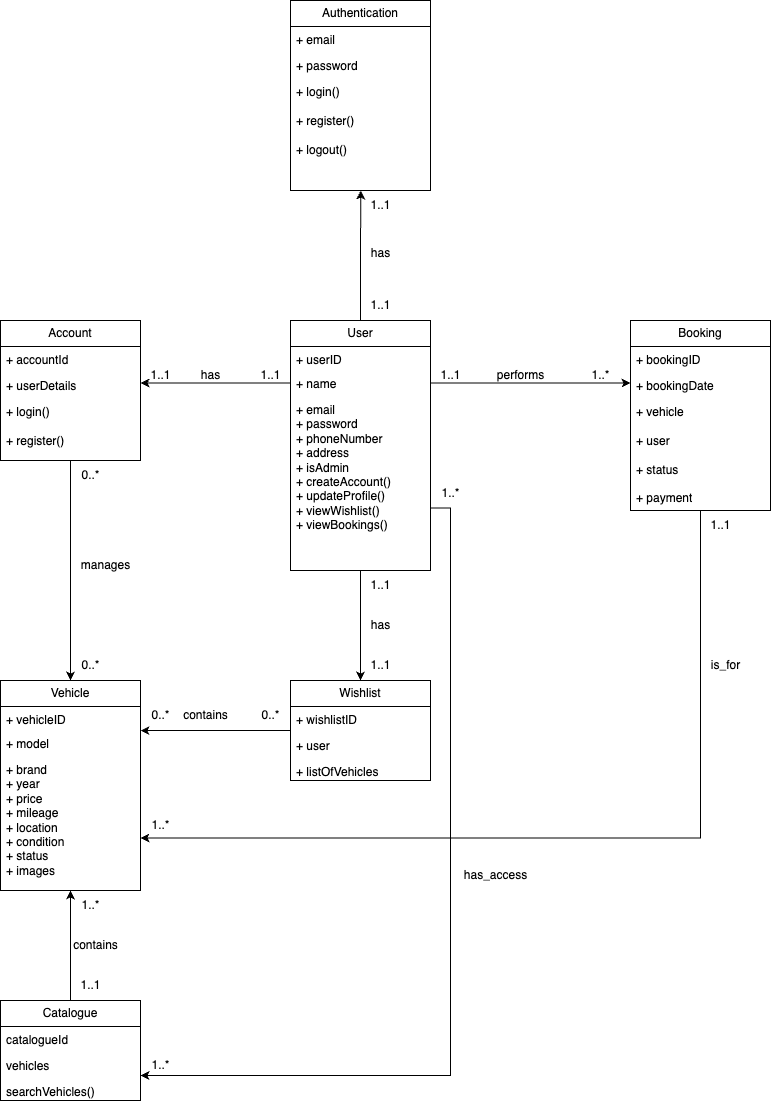

The diagram above was exported from draw.io. Its source (the exported page's mxGraphModel, read from the mxfile embedded in the PNG):
<mxGraphModel dx="2110" dy="1085" grid="1" gridSize="10" guides="1" tooltips="1" connect="1" arrows="1" fold="1" page="1" pageScale="1" pageWidth="2339" pageHeight="3300" math="0" shadow="0">
  <root>
    <mxCell id="0" />
    <mxCell id="1" parent="0" />
    <mxCell id="O2IQHRGUWe1aCgHjE1RR-5" value="Authentication" style="swimlane;fontStyle=0;childLayout=stackLayout;horizontal=1;startSize=26;fillColor=none;horizontalStack=0;resizeParent=1;resizeParentMax=0;resizeLast=0;collapsible=1;marginBottom=0;whiteSpace=wrap;html=1;" parent="1" vertex="1">
      <mxGeometry x="1040" y="200" width="140" height="190" as="geometry" />
    </mxCell>
    <mxCell id="O2IQHRGUWe1aCgHjE1RR-6" value="+ email&lt;div&gt;&lt;br&gt;&lt;/div&gt;&lt;div&gt;&lt;br&gt;&lt;/div&gt;" style="text;strokeColor=none;fillColor=none;align=left;verticalAlign=top;spacingLeft=4;spacingRight=4;overflow=hidden;rotatable=0;points=[[0,0.5],[1,0.5]];portConstraint=eastwest;whiteSpace=wrap;html=1;movable=0;resizable=0;deletable=0;editable=0;locked=1;connectable=0;" parent="O2IQHRGUWe1aCgHjE1RR-5" vertex="1">
      <mxGeometry y="26" width="140" height="26" as="geometry" />
    </mxCell>
    <mxCell id="O2IQHRGUWe1aCgHjE1RR-7" value="+ password" style="text;strokeColor=none;fillColor=none;align=left;verticalAlign=top;spacingLeft=4;spacingRight=4;overflow=hidden;rotatable=0;points=[[0,0.5],[1,0.5]];portConstraint=eastwest;whiteSpace=wrap;html=1;movable=0;resizable=0;deletable=0;editable=0;locked=1;connectable=0;" parent="O2IQHRGUWe1aCgHjE1RR-5" vertex="1">
      <mxGeometry y="52" width="140" height="26" as="geometry" />
    </mxCell>
    <mxCell id="O2IQHRGUWe1aCgHjE1RR-8" value="+ login()&lt;div&gt;&lt;br&gt;&lt;/div&gt;&lt;div&gt;+ register()&lt;/div&gt;&lt;div&gt;&lt;br&gt;&lt;/div&gt;&lt;div&gt;+ logout()&lt;/div&gt;" style="text;strokeColor=none;fillColor=none;align=left;verticalAlign=top;spacingLeft=4;spacingRight=4;overflow=hidden;rotatable=0;points=[[0,0.5],[1,0.5]];portConstraint=eastwest;whiteSpace=wrap;html=1;movable=0;resizable=0;deletable=0;editable=0;locked=1;connectable=0;" parent="O2IQHRGUWe1aCgHjE1RR-5" vertex="1">
      <mxGeometry y="78" width="140" height="112" as="geometry" />
    </mxCell>
    <mxCell id="Dwnrn4LSiIkbY3yP2paM-33" style="edgeStyle=orthogonalEdgeStyle;rounded=0;orthogonalLoop=1;jettySize=auto;html=1;exitX=0.5;exitY=1;exitDx=0;exitDy=0;entryX=0.5;entryY=0;entryDx=0;entryDy=0;" edge="1" parent="1" source="O2IQHRGUWe1aCgHjE1RR-13" target="ePYFqos63kn1aAfQHRZx-21">
      <mxGeometry relative="1" as="geometry" />
    </mxCell>
    <mxCell id="O2IQHRGUWe1aCgHjE1RR-13" value="Account" style="swimlane;fontStyle=0;childLayout=stackLayout;horizontal=1;startSize=26;fillColor=none;horizontalStack=0;resizeParent=1;resizeParentMax=0;resizeLast=0;collapsible=1;marginBottom=0;whiteSpace=wrap;html=1;" parent="1" vertex="1">
      <mxGeometry x="750" y="520" width="140" height="140" as="geometry" />
    </mxCell>
    <mxCell id="O2IQHRGUWe1aCgHjE1RR-14" value="+ accountId" style="text;strokeColor=none;fillColor=none;align=left;verticalAlign=top;spacingLeft=4;spacingRight=4;overflow=hidden;rotatable=0;points=[[0,0.5],[1,0.5]];portConstraint=eastwest;whiteSpace=wrap;html=1;movable=0;resizable=0;deletable=0;editable=0;locked=1;connectable=0;" parent="O2IQHRGUWe1aCgHjE1RR-13" vertex="1">
      <mxGeometry y="26" width="140" height="26" as="geometry" />
    </mxCell>
    <mxCell id="O2IQHRGUWe1aCgHjE1RR-15" value="+ userDetails" style="text;strokeColor=none;fillColor=none;align=left;verticalAlign=top;spacingLeft=4;spacingRight=4;overflow=hidden;rotatable=0;points=[[0,0.5],[1,0.5]];portConstraint=eastwest;whiteSpace=wrap;html=1;movable=0;resizable=0;deletable=0;editable=0;locked=1;connectable=0;" parent="O2IQHRGUWe1aCgHjE1RR-13" vertex="1">
      <mxGeometry y="52" width="140" height="26" as="geometry" />
    </mxCell>
    <mxCell id="O2IQHRGUWe1aCgHjE1RR-16" value="+ login()&lt;div&gt;&lt;br&gt;&lt;/div&gt;&lt;div&gt;+ register()&lt;/div&gt;" style="text;strokeColor=none;fillColor=none;align=left;verticalAlign=top;spacingLeft=4;spacingRight=4;overflow=hidden;rotatable=0;points=[[0,0.5],[1,0.5]];portConstraint=eastwest;whiteSpace=wrap;html=1;movable=0;resizable=0;deletable=0;editable=0;locked=1;connectable=0;" parent="O2IQHRGUWe1aCgHjE1RR-13" vertex="1">
      <mxGeometry y="78" width="140" height="62" as="geometry" />
    </mxCell>
    <mxCell id="Dwnrn4LSiIkbY3yP2paM-54" style="edgeStyle=orthogonalEdgeStyle;rounded=0;orthogonalLoop=1;jettySize=auto;html=1;exitX=0.5;exitY=1;exitDx=0;exitDy=0;entryX=1;entryY=0.75;entryDx=0;entryDy=0;" edge="1" parent="1" source="ePYFqos63kn1aAfQHRZx-5" target="ePYFqos63kn1aAfQHRZx-21">
      <mxGeometry relative="1" as="geometry" />
    </mxCell>
    <mxCell id="ePYFqos63kn1aAfQHRZx-5" value="Booking" style="swimlane;fontStyle=0;childLayout=stackLayout;horizontal=1;startSize=26;fillColor=none;horizontalStack=0;resizeParent=1;resizeParentMax=0;resizeLast=0;collapsible=1;marginBottom=0;whiteSpace=wrap;html=1;" vertex="1" parent="1">
      <mxGeometry x="1380" y="520" width="140" height="190" as="geometry" />
    </mxCell>
    <mxCell id="ePYFqos63kn1aAfQHRZx-6" value="+ bookingID&lt;div&gt;&lt;br&gt;&lt;/div&gt;" style="text;strokeColor=none;fillColor=none;align=left;verticalAlign=top;spacingLeft=4;spacingRight=4;overflow=hidden;rotatable=0;points=[[0,0.5],[1,0.5]];portConstraint=eastwest;whiteSpace=wrap;html=1;movable=0;resizable=0;deletable=0;editable=0;locked=1;connectable=0;" vertex="1" parent="ePYFqos63kn1aAfQHRZx-5">
      <mxGeometry y="26" width="140" height="26" as="geometry" />
    </mxCell>
    <mxCell id="ePYFqos63kn1aAfQHRZx-7" value="+ bookingDate" style="text;strokeColor=none;fillColor=none;align=left;verticalAlign=top;spacingLeft=4;spacingRight=4;overflow=hidden;rotatable=0;points=[[0,0.5],[1,0.5]];portConstraint=eastwest;whiteSpace=wrap;html=1;movable=0;resizable=0;deletable=0;editable=0;locked=1;connectable=0;" vertex="1" parent="ePYFqos63kn1aAfQHRZx-5">
      <mxGeometry y="52" width="140" height="26" as="geometry" />
    </mxCell>
    <mxCell id="ePYFqos63kn1aAfQHRZx-8" value="+ vehicle&lt;div&gt;&lt;br&gt;&lt;div&gt;+&amp;nbsp;&lt;span style=&quot;background-color: initial;&quot;&gt;user&lt;/span&gt;&lt;/div&gt;&lt;div&gt;&lt;br&gt;&lt;/div&gt;&lt;div&gt;+ status&lt;/div&gt;&lt;/div&gt;&lt;div&gt;&lt;br&gt;&lt;/div&gt;&lt;div&gt;+ payment&lt;/div&gt;" style="text;strokeColor=none;fillColor=none;align=left;verticalAlign=top;spacingLeft=4;spacingRight=4;overflow=hidden;rotatable=0;points=[[0,0.5],[1,0.5]];portConstraint=eastwest;whiteSpace=wrap;html=1;movable=0;resizable=0;deletable=0;editable=0;locked=1;connectable=0;" vertex="1" parent="ePYFqos63kn1aAfQHRZx-5">
      <mxGeometry y="78" width="140" height="112" as="geometry" />
    </mxCell>
    <mxCell id="Dwnrn4LSiIkbY3yP2paM-38" style="edgeStyle=orthogonalEdgeStyle;rounded=0;orthogonalLoop=1;jettySize=auto;html=1;exitX=0;exitY=0.5;exitDx=0;exitDy=0;" edge="1" parent="1" source="ePYFqos63kn1aAfQHRZx-9">
      <mxGeometry relative="1" as="geometry">
        <mxPoint x="890" y="930.1025641025642" as="targetPoint" />
      </mxGeometry>
    </mxCell>
    <mxCell id="ePYFqos63kn1aAfQHRZx-9" value="Wishlist" style="swimlane;fontStyle=0;childLayout=stackLayout;horizontal=1;startSize=26;fillColor=none;horizontalStack=0;resizeParent=1;resizeParentMax=0;resizeLast=0;collapsible=1;marginBottom=0;whiteSpace=wrap;html=1;" vertex="1" parent="1">
      <mxGeometry x="1040" y="880" width="140" height="100" as="geometry" />
    </mxCell>
    <mxCell id="ePYFqos63kn1aAfQHRZx-10" value="&lt;div&gt;+ wishlistID&lt;/div&gt;" style="text;strokeColor=none;fillColor=none;align=left;verticalAlign=top;spacingLeft=4;spacingRight=4;overflow=hidden;rotatable=0;points=[[0,0.5],[1,0.5]];portConstraint=eastwest;whiteSpace=wrap;html=1;movable=0;resizable=0;deletable=0;editable=0;locked=1;connectable=0;" vertex="1" parent="ePYFqos63kn1aAfQHRZx-9">
      <mxGeometry y="26" width="140" height="26" as="geometry" />
    </mxCell>
    <mxCell id="ePYFqos63kn1aAfQHRZx-11" value="+ user" style="text;strokeColor=none;fillColor=none;align=left;verticalAlign=top;spacingLeft=4;spacingRight=4;overflow=hidden;rotatable=0;points=[[0,0.5],[1,0.5]];portConstraint=eastwest;whiteSpace=wrap;html=1;movable=0;resizable=0;deletable=0;editable=0;locked=1;connectable=0;" vertex="1" parent="ePYFqos63kn1aAfQHRZx-9">
      <mxGeometry y="52" width="140" height="26" as="geometry" />
    </mxCell>
    <mxCell id="ePYFqos63kn1aAfQHRZx-12" value="&lt;div&gt;&lt;div&gt;+ listOfVehicles&lt;/div&gt;&lt;/div&gt;" style="text;strokeColor=none;fillColor=none;align=left;verticalAlign=top;spacingLeft=4;spacingRight=4;overflow=hidden;rotatable=0;points=[[0,0.5],[1,0.5]];portConstraint=eastwest;whiteSpace=wrap;html=1;movable=0;resizable=0;deletable=0;editable=0;locked=1;connectable=0;" vertex="1" parent="ePYFqos63kn1aAfQHRZx-9">
      <mxGeometry y="78" width="140" height="22" as="geometry" />
    </mxCell>
    <mxCell id="Dwnrn4LSiIkbY3yP2paM-11" style="edgeStyle=orthogonalEdgeStyle;rounded=0;orthogonalLoop=1;jettySize=auto;html=1;exitX=0.5;exitY=0;exitDx=0;exitDy=0;" edge="1" parent="1" source="ePYFqos63kn1aAfQHRZx-13">
      <mxGeometry relative="1" as="geometry">
        <mxPoint x="1110.2857142857144" y="390" as="targetPoint" />
      </mxGeometry>
    </mxCell>
    <mxCell id="Dwnrn4LSiIkbY3yP2paM-21" style="edgeStyle=orthogonalEdgeStyle;rounded=0;orthogonalLoop=1;jettySize=auto;html=1;exitX=0;exitY=0.25;exitDx=0;exitDy=0;" edge="1" parent="1" source="ePYFqos63kn1aAfQHRZx-13">
      <mxGeometry relative="1" as="geometry">
        <mxPoint x="890" y="582.5555555555554" as="targetPoint" />
      </mxGeometry>
    </mxCell>
    <mxCell id="Dwnrn4LSiIkbY3yP2paM-27" style="edgeStyle=orthogonalEdgeStyle;rounded=0;orthogonalLoop=1;jettySize=auto;html=1;exitX=0.5;exitY=1;exitDx=0;exitDy=0;entryX=0.5;entryY=0;entryDx=0;entryDy=0;" edge="1" parent="1" source="ePYFqos63kn1aAfQHRZx-13" target="ePYFqos63kn1aAfQHRZx-9">
      <mxGeometry relative="1" as="geometry" />
    </mxCell>
    <mxCell id="Dwnrn4LSiIkbY3yP2paM-32" style="edgeStyle=orthogonalEdgeStyle;rounded=0;orthogonalLoop=1;jettySize=auto;html=1;exitX=1;exitY=0.25;exitDx=0;exitDy=0;" edge="1" parent="1" source="ePYFqos63kn1aAfQHRZx-13">
      <mxGeometry relative="1" as="geometry">
        <mxPoint x="1380" y="582.5555555555554" as="targetPoint" />
      </mxGeometry>
    </mxCell>
    <mxCell id="Dwnrn4LSiIkbY3yP2paM-50" style="edgeStyle=orthogonalEdgeStyle;rounded=0;orthogonalLoop=1;jettySize=auto;html=1;exitX=1;exitY=0.75;exitDx=0;exitDy=0;entryX=1;entryY=0.75;entryDx=0;entryDy=0;" edge="1" parent="1" source="ePYFqos63kn1aAfQHRZx-13" target="ePYFqos63kn1aAfQHRZx-17">
      <mxGeometry relative="1" as="geometry" />
    </mxCell>
    <mxCell id="ePYFqos63kn1aAfQHRZx-13" value="User" style="swimlane;fontStyle=0;childLayout=stackLayout;horizontal=1;startSize=26;fillColor=none;horizontalStack=0;resizeParent=1;resizeParentMax=0;resizeLast=0;collapsible=1;marginBottom=0;whiteSpace=wrap;html=1;" vertex="1" parent="1">
      <mxGeometry x="1040" y="520" width="140" height="250" as="geometry" />
    </mxCell>
    <mxCell id="ePYFqos63kn1aAfQHRZx-14" value="+ userID&lt;div&gt;&lt;br&gt;&lt;/div&gt;&lt;div&gt;&lt;br&gt;&lt;/div&gt;" style="text;strokeColor=none;fillColor=none;align=left;verticalAlign=top;spacingLeft=4;spacingRight=4;overflow=hidden;rotatable=0;points=[[0,0.5],[1,0.5]];portConstraint=eastwest;whiteSpace=wrap;html=1;movable=0;resizable=0;deletable=0;editable=0;locked=1;connectable=0;" vertex="1" parent="ePYFqos63kn1aAfQHRZx-13">
      <mxGeometry y="26" width="140" height="24" as="geometry" />
    </mxCell>
    <mxCell id="ePYFqos63kn1aAfQHRZx-15" value="+ name" style="text;strokeColor=none;fillColor=none;align=left;verticalAlign=top;spacingLeft=4;spacingRight=4;overflow=hidden;rotatable=0;points=[[0,0.5],[1,0.5]];portConstraint=eastwest;whiteSpace=wrap;html=1;movable=0;resizable=0;deletable=0;editable=0;locked=1;connectable=0;" vertex="1" parent="ePYFqos63kn1aAfQHRZx-13">
      <mxGeometry y="50" width="140" height="26" as="geometry" />
    </mxCell>
    <mxCell id="ePYFqos63kn1aAfQHRZx-16" value="+ email&lt;div&gt;+&amp;nbsp;&lt;span style=&quot;background-color: initial;&quot;&gt;password&lt;/span&gt;&lt;/div&gt;&lt;div&gt;+ phoneNumber&lt;/div&gt;&lt;div&gt;+ address&lt;/div&gt;&lt;div&gt;+ isAdmin&lt;/div&gt;&lt;div&gt;+ createAccount()&lt;/div&gt;&lt;div&gt;+ updateProfile()&lt;/div&gt;&lt;div&gt;+ viewWishlist()&lt;/div&gt;&lt;div&gt;+ viewBookings()&lt;/div&gt;" style="text;strokeColor=none;fillColor=none;align=left;verticalAlign=top;spacingLeft=4;spacingRight=4;overflow=hidden;rotatable=0;points=[[0,0.5],[1,0.5]];portConstraint=eastwest;whiteSpace=wrap;html=1;movable=0;resizable=0;deletable=0;editable=0;locked=1;connectable=0;" vertex="1" parent="ePYFqos63kn1aAfQHRZx-13">
      <mxGeometry y="76" width="140" height="174" as="geometry" />
    </mxCell>
    <mxCell id="Dwnrn4LSiIkbY3yP2paM-44" style="edgeStyle=orthogonalEdgeStyle;rounded=0;orthogonalLoop=1;jettySize=auto;html=1;exitX=0.5;exitY=0;exitDx=0;exitDy=0;entryX=0.5;entryY=1;entryDx=0;entryDy=0;" edge="1" parent="1" source="ePYFqos63kn1aAfQHRZx-17" target="ePYFqos63kn1aAfQHRZx-21">
      <mxGeometry relative="1" as="geometry" />
    </mxCell>
    <mxCell id="ePYFqos63kn1aAfQHRZx-17" value="Catalogue" style="swimlane;fontStyle=0;childLayout=stackLayout;horizontal=1;startSize=26;fillColor=none;horizontalStack=0;resizeParent=1;resizeParentMax=0;resizeLast=0;collapsible=1;marginBottom=0;whiteSpace=wrap;html=1;" vertex="1" parent="1">
      <mxGeometry x="750" y="1200" width="140" height="100" as="geometry" />
    </mxCell>
    <mxCell id="ePYFqos63kn1aAfQHRZx-18" value="&lt;div&gt;catalogueId&lt;/div&gt;" style="text;strokeColor=none;fillColor=none;align=left;verticalAlign=top;spacingLeft=4;spacingRight=4;overflow=hidden;rotatable=0;points=[[0,0.5],[1,0.5]];portConstraint=eastwest;whiteSpace=wrap;html=1;movable=0;resizable=0;deletable=0;editable=0;locked=1;connectable=0;" vertex="1" parent="ePYFqos63kn1aAfQHRZx-17">
      <mxGeometry y="26" width="140" height="26" as="geometry" />
    </mxCell>
    <mxCell id="ePYFqos63kn1aAfQHRZx-19" value="vehicles" style="text;strokeColor=none;fillColor=none;align=left;verticalAlign=top;spacingLeft=4;spacingRight=4;overflow=hidden;rotatable=0;points=[[0,0.5],[1,0.5]];portConstraint=eastwest;whiteSpace=wrap;html=1;movable=0;resizable=0;deletable=0;editable=0;locked=1;connectable=0;" vertex="1" parent="ePYFqos63kn1aAfQHRZx-17">
      <mxGeometry y="52" width="140" height="26" as="geometry" />
    </mxCell>
    <mxCell id="ePYFqos63kn1aAfQHRZx-20" value="&lt;div&gt;&lt;div&gt;searchVehicles()&lt;/div&gt;&lt;/div&gt;" style="text;strokeColor=none;fillColor=none;align=left;verticalAlign=top;spacingLeft=4;spacingRight=4;overflow=hidden;rotatable=0;points=[[0,0.5],[1,0.5]];portConstraint=eastwest;whiteSpace=wrap;html=1;movable=0;resizable=0;deletable=0;editable=0;locked=1;connectable=0;" vertex="1" parent="ePYFqos63kn1aAfQHRZx-17">
      <mxGeometry y="78" width="140" height="22" as="geometry" />
    </mxCell>
    <mxCell id="ePYFqos63kn1aAfQHRZx-21" value="Vehicle" style="swimlane;fontStyle=0;childLayout=stackLayout;horizontal=1;startSize=26;fillColor=none;horizontalStack=0;resizeParent=1;resizeParentMax=0;resizeLast=0;collapsible=1;marginBottom=0;whiteSpace=wrap;html=1;" vertex="1" parent="1">
      <mxGeometry x="750" y="880" width="140" height="210" as="geometry" />
    </mxCell>
    <mxCell id="ePYFqos63kn1aAfQHRZx-22" value="+ vehicleID&lt;div&gt;&lt;br&gt;&lt;/div&gt;&lt;div&gt;&lt;br&gt;&lt;/div&gt;" style="text;strokeColor=none;fillColor=none;align=left;verticalAlign=top;spacingLeft=4;spacingRight=4;overflow=hidden;rotatable=0;points=[[0,0.5],[1,0.5]];portConstraint=eastwest;whiteSpace=wrap;html=1;movable=0;resizable=0;deletable=0;editable=0;locked=1;connectable=0;" vertex="1" parent="ePYFqos63kn1aAfQHRZx-21">
      <mxGeometry y="26" width="140" height="24" as="geometry" />
    </mxCell>
    <mxCell id="ePYFqos63kn1aAfQHRZx-23" value="+ model" style="text;strokeColor=none;fillColor=none;align=left;verticalAlign=top;spacingLeft=4;spacingRight=4;overflow=hidden;rotatable=0;points=[[0,0.5],[1,0.5]];portConstraint=eastwest;whiteSpace=wrap;html=1;movable=0;resizable=0;deletable=0;editable=0;locked=1;connectable=0;" vertex="1" parent="ePYFqos63kn1aAfQHRZx-21">
      <mxGeometry y="50" width="140" height="26" as="geometry" />
    </mxCell>
    <mxCell id="ePYFqos63kn1aAfQHRZx-24" value="+ brand&lt;div&gt;+ year&lt;/div&gt;&lt;div&gt;+ price&lt;/div&gt;&lt;div&gt;+ mileage&lt;/div&gt;&lt;div&gt;+ location&lt;/div&gt;&lt;div&gt;+ condition&lt;/div&gt;&lt;div&gt;+ status&lt;/div&gt;&lt;div&gt;+ images&lt;/div&gt;" style="text;strokeColor=none;fillColor=none;align=left;verticalAlign=top;spacingLeft=4;spacingRight=4;overflow=hidden;rotatable=0;points=[[0,0.5],[1,0.5]];portConstraint=eastwest;whiteSpace=wrap;html=1;movable=0;resizable=0;deletable=0;editable=0;locked=1;connectable=0;" vertex="1" parent="ePYFqos63kn1aAfQHRZx-21">
      <mxGeometry y="76" width="140" height="134" as="geometry" />
    </mxCell>
    <mxCell id="Dwnrn4LSiIkbY3yP2paM-12" value="has" style="text;html=1;align=center;verticalAlign=middle;resizable=0;points=[];autosize=1;strokeColor=none;fillColor=none;" vertex="1" parent="1">
      <mxGeometry x="1110" y="438" width="40" height="30" as="geometry" />
    </mxCell>
    <mxCell id="Dwnrn4LSiIkbY3yP2paM-13" value="1..1" style="text;html=1;align=center;verticalAlign=middle;resizable=0;points=[];autosize=1;strokeColor=none;fillColor=none;" vertex="1" parent="1">
      <mxGeometry x="1110" y="390" width="40" height="30" as="geometry" />
    </mxCell>
    <mxCell id="Dwnrn4LSiIkbY3yP2paM-14" value="1..1" style="text;html=1;align=center;verticalAlign=middle;resizable=0;points=[];autosize=1;strokeColor=none;fillColor=none;" vertex="1" parent="1">
      <mxGeometry x="1110" y="490" width="40" height="30" as="geometry" />
    </mxCell>
    <mxCell id="Dwnrn4LSiIkbY3yP2paM-17" value="performs" style="text;html=1;align=center;verticalAlign=middle;resizable=0;points=[];autosize=1;strokeColor=none;fillColor=none;" vertex="1" parent="1">
      <mxGeometry x="1235" y="560" width="70" height="30" as="geometry" />
    </mxCell>
    <mxCell id="Dwnrn4LSiIkbY3yP2paM-18" value="1..*" style="text;html=1;align=center;verticalAlign=middle;resizable=0;points=[];autosize=1;strokeColor=none;fillColor=none;" vertex="1" parent="1">
      <mxGeometry x="1330" y="560" width="40" height="30" as="geometry" />
    </mxCell>
    <mxCell id="Dwnrn4LSiIkbY3yP2paM-19" value="1..1" style="text;html=1;align=center;verticalAlign=middle;resizable=0;points=[];autosize=1;strokeColor=none;fillColor=none;" vertex="1" parent="1">
      <mxGeometry x="1180" y="560" width="40" height="30" as="geometry" />
    </mxCell>
    <mxCell id="Dwnrn4LSiIkbY3yP2paM-22" value="has" style="text;html=1;align=center;verticalAlign=middle;resizable=0;points=[];autosize=1;strokeColor=none;fillColor=none;" vertex="1" parent="1">
      <mxGeometry x="940" y="560" width="40" height="30" as="geometry" />
    </mxCell>
    <mxCell id="Dwnrn4LSiIkbY3yP2paM-23" value="1..1" style="text;html=1;align=center;verticalAlign=middle;resizable=0;points=[];autosize=1;strokeColor=none;fillColor=none;" vertex="1" parent="1">
      <mxGeometry x="1000" y="560" width="40" height="30" as="geometry" />
    </mxCell>
    <mxCell id="Dwnrn4LSiIkbY3yP2paM-25" value="1..1" style="text;html=1;align=center;verticalAlign=middle;resizable=0;points=[];autosize=1;strokeColor=none;fillColor=none;" vertex="1" parent="1">
      <mxGeometry x="890" y="560" width="40" height="30" as="geometry" />
    </mxCell>
    <mxCell id="Dwnrn4LSiIkbY3yP2paM-28" value="has" style="text;html=1;align=center;verticalAlign=middle;resizable=0;points=[];autosize=1;strokeColor=none;fillColor=none;" vertex="1" parent="1">
      <mxGeometry x="1110" y="810" width="40" height="30" as="geometry" />
    </mxCell>
    <mxCell id="Dwnrn4LSiIkbY3yP2paM-29" value="1..1" style="text;html=1;align=center;verticalAlign=middle;resizable=0;points=[];autosize=1;strokeColor=none;fillColor=none;" vertex="1" parent="1">
      <mxGeometry x="1110" y="850" width="40" height="30" as="geometry" />
    </mxCell>
    <mxCell id="Dwnrn4LSiIkbY3yP2paM-30" value="1..1" style="text;html=1;align=center;verticalAlign=middle;resizable=0;points=[];autosize=1;strokeColor=none;fillColor=none;" vertex="1" parent="1">
      <mxGeometry x="1110" y="770" width="40" height="30" as="geometry" />
    </mxCell>
    <mxCell id="Dwnrn4LSiIkbY3yP2paM-34" value="manages" style="text;html=1;align=center;verticalAlign=middle;resizable=0;points=[];autosize=1;strokeColor=none;fillColor=none;" vertex="1" parent="1">
      <mxGeometry x="820" y="750" width="70" height="30" as="geometry" />
    </mxCell>
    <mxCell id="Dwnrn4LSiIkbY3yP2paM-35" value="0..*" style="text;html=1;align=center;verticalAlign=middle;resizable=0;points=[];autosize=1;strokeColor=none;fillColor=none;" vertex="1" parent="1">
      <mxGeometry x="820" y="660" width="40" height="30" as="geometry" />
    </mxCell>
    <mxCell id="Dwnrn4LSiIkbY3yP2paM-36" value="0..*" style="text;html=1;align=center;verticalAlign=middle;resizable=0;points=[];autosize=1;strokeColor=none;fillColor=none;" vertex="1" parent="1">
      <mxGeometry x="820" y="850" width="40" height="30" as="geometry" />
    </mxCell>
    <mxCell id="Dwnrn4LSiIkbY3yP2paM-39" value="contains" style="text;html=1;align=center;verticalAlign=middle;resizable=0;points=[];autosize=1;strokeColor=none;fillColor=none;" vertex="1" parent="1">
      <mxGeometry x="920" y="900" width="70" height="30" as="geometry" />
    </mxCell>
    <mxCell id="Dwnrn4LSiIkbY3yP2paM-40" value="0..*" style="text;html=1;align=center;verticalAlign=middle;resizable=0;points=[];autosize=1;strokeColor=none;fillColor=none;" vertex="1" parent="1">
      <mxGeometry x="890" y="900" width="40" height="30" as="geometry" />
    </mxCell>
    <mxCell id="Dwnrn4LSiIkbY3yP2paM-41" value="0..*" style="text;html=1;align=center;verticalAlign=middle;resizable=0;points=[];autosize=1;strokeColor=none;fillColor=none;" vertex="1" parent="1">
      <mxGeometry x="1000" y="900" width="40" height="30" as="geometry" />
    </mxCell>
    <mxCell id="Dwnrn4LSiIkbY3yP2paM-45" value="contains" style="text;html=1;align=center;verticalAlign=middle;resizable=0;points=[];autosize=1;strokeColor=none;fillColor=none;" vertex="1" parent="1">
      <mxGeometry x="810" y="1130" width="70" height="30" as="geometry" />
    </mxCell>
    <mxCell id="Dwnrn4LSiIkbY3yP2paM-46" value="1..*" style="text;html=1;align=center;verticalAlign=middle;resizable=0;points=[];autosize=1;strokeColor=none;fillColor=none;" vertex="1" parent="1">
      <mxGeometry x="820" y="1090" width="40" height="30" as="geometry" />
    </mxCell>
    <mxCell id="Dwnrn4LSiIkbY3yP2paM-47" value="1..1" style="text;html=1;align=center;verticalAlign=middle;resizable=0;points=[];autosize=1;strokeColor=none;fillColor=none;" vertex="1" parent="1">
      <mxGeometry x="820" y="1170" width="40" height="30" as="geometry" />
    </mxCell>
    <mxCell id="Dwnrn4LSiIkbY3yP2paM-51" value="has_access" style="text;html=1;align=center;verticalAlign=middle;resizable=0;points=[];autosize=1;strokeColor=none;fillColor=none;" vertex="1" parent="1">
      <mxGeometry x="1200" y="1060" width="90" height="30" as="geometry" />
    </mxCell>
    <mxCell id="Dwnrn4LSiIkbY3yP2paM-52" value="1..*" style="text;html=1;align=center;verticalAlign=middle;resizable=0;points=[];autosize=1;strokeColor=none;fillColor=none;" vertex="1" parent="1">
      <mxGeometry x="1180" y="678" width="40" height="30" as="geometry" />
    </mxCell>
    <mxCell id="Dwnrn4LSiIkbY3yP2paM-53" value="1..*" style="text;html=1;align=center;verticalAlign=middle;resizable=0;points=[];autosize=1;strokeColor=none;fillColor=none;" vertex="1" parent="1">
      <mxGeometry x="890" y="1250" width="40" height="30" as="geometry" />
    </mxCell>
    <mxCell id="Dwnrn4LSiIkbY3yP2paM-55" value="is_for" style="text;html=1;align=center;verticalAlign=middle;resizable=0;points=[];autosize=1;strokeColor=none;fillColor=none;" vertex="1" parent="1">
      <mxGeometry x="1450" y="850" width="50" height="30" as="geometry" />
    </mxCell>
    <mxCell id="Dwnrn4LSiIkbY3yP2paM-56" value="1..1" style="text;html=1;align=center;verticalAlign=middle;resizable=0;points=[];autosize=1;strokeColor=none;fillColor=none;" vertex="1" parent="1">
      <mxGeometry x="1450" y="710" width="40" height="30" as="geometry" />
    </mxCell>
    <mxCell id="Dwnrn4LSiIkbY3yP2paM-60" value="1..*" style="text;html=1;align=center;verticalAlign=middle;resizable=0;points=[];autosize=1;strokeColor=none;fillColor=none;" vertex="1" parent="1">
      <mxGeometry x="890" y="1010" width="40" height="30" as="geometry" />
    </mxCell>
  </root>
</mxGraphModel>